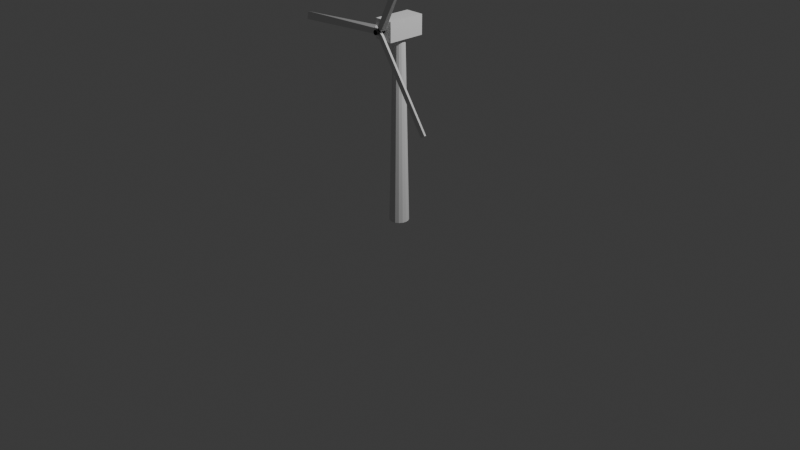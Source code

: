 # Source: wind_turbine_1.blend  (saved by Blender 5.0.119; exported with 4.5.12 LTS)
import bpy
from mathutils import Matrix  # noqa: F401  (used for matrix-valued properties, if any)

bpy.ops.wm.read_factory_settings(use_empty=True)
scene = bpy.context.scene
scene.name = 'Scene'

# ---- collections
col_collection = bpy.data.collections.new('Collection'); scene.collection.children.link(col_collection)

# ---- materials (node trees are filled in below, after node groups)
mat_primary = bpy.data.materials.new('primary')
mat_secondary = bpy.data.materials.new('secondary')
mat_material = bpy.data.materials.new('Material')
mat_material.alpha_threshold = 0.0
mat_material.use_backface_culling_lightprobe_volume = False
mat_material.roughness = 0.5
mat_material.line_color = (0.0, 0.0, 0.0, 1.0)

# ---- material node trees
mat_material.use_nodes = True; mat_material.node_tree.nodes.clear()
_N = mat_material.node_tree.nodes; _L = mat_material.node_tree.links
n0 = _N.new('ShaderNodeOutputMaterial'); n0.name = 'Material Output'; n0.location = (200, 100)
n1 = _N.new('ShaderNodeBsdfPrincipled'); n1.name = 'Principled BSDF'; n1.location = (-200, 100)
n1.inputs[0].default_value = (0.0, 0.0, 0.0, 1.0)
n1.inputs[2].default_value = 1.0
n1.inputs[7].default_value = 1.0
_L.new(n1.outputs[0], n0.inputs[0])
n0.is_active_output = True

# ---- world
world_world = bpy.data.worlds.new('World'); scene.world = world_world
world_world.use_nodes = True; world_world.node_tree.nodes.clear()
_N = world_world.node_tree.nodes; _L = world_world.node_tree.links
n0 = _N.new('ShaderNodeOutputWorld'); n0.name = 'World Output'; n0.location = (200, 100)
n1 = _N.new('ShaderNodeBackground'); n1.name = 'Background'; n1.location = (-200, 100)
n1.inputs[0].default_value = (0.05088, 0.05088, 0.05088, 1.0)
_L.new(n1.outputs[0], n0.inputs[0])
n0.is_active_output = True
world_world.color = (0.05088, 0.05088, 0.05088)
world_world.sun_shadow_jitter_overblur = 0.0

# ---- cameras
cam_camera = bpy.data.cameras.new('Camera')
cam_camera.clip_end = 100.0
cam_camera.ortho_scale = 7.314

# ---- lights
light_light = bpy.data.lights.new('Light', 'POINT')
light_light.energy = 1000.0
light_light.shadow_soft_size = 0.1

# ---- meshes
me_cube = bpy.data.meshes.new('Cube')
me_cube.from_pydata([(0.1, 0.2, 0.1), (0.1, 0.2, -0.1), (0.1, -0.2, 0.1), (0.1, -0.2, -0.1), (-0.1, 0.2, 0.1), (-0.1, 0.2, -0.1), (-0.1, -0.2, 0.1), (-0.1, -0.2, -0.1)], [], [(0, 4, 6, 2), (3, 2, 6, 7), (7, 6, 4, 5), (5, 1, 3, 7), (1, 0, 2, 3), (5, 4, 0, 1)])
_uv = me_cube.uv_layers.new(name='UVMap')
_uv.uv.foreach_set('vector', [0.625, 0.5, 0.875, 0.5, 0.875, 0.75, 0.625, 0.75, 0.375, 0.75, 0.625, 0.75, 0.625, 1.0, 0.375, 1.0, 0.375, 0.0, 0.625, 0.0, 0.625, 0.25, 0.375, 0.25, 0.125, 0.5, 0.375, 0.5, 0.375, 0.75, 0.125, 0.75, 0.375, 0.5, 0.625, 0.5, 0.625, 0.75, 0.375, 0.75, 0.375, 0.25, 0.625, 0.25, 0.625, 0.5, 0.375, 0.5])
me_cube.materials.append(mat_primary)
me_cube.use_mirror_vertex_groups = False
me_cube.update()
me_cylinder = bpy.data.meshes.new('Cylinder')
me_cylinder.from_pydata([(0.0, 0.1, -1.0), (-9.051e-09, 0.05831, 0.9628), (0.03827, 0.09239, -1.0), (0.02232, 0.05388, 0.9628), (0.07071, 0.07071, -1.0), (0.04123, 0.04123, 0.9628), (0.09239, 0.03827, -1.0), (0.05388, 0.02232, 0.9628), (0.1, 0.0, -1.0), (0.05831, 0.0, 0.9628), (0.09239, -0.03827, -1.0), (0.05388, -0.02232, 0.9628), (0.07071, -0.07071, -1.0), (0.04123, -0.04123, 0.9628), (0.03827, -0.09239, -1.0), (0.02232, -0.05388, 0.9628), (0.0, -0.1, -1.0), (-8.87e-09, -0.05831, 0.9628), (-0.03827, -0.09239, -1.0), (-0.02232, -0.05388, 0.9628), (-0.07071, -0.07071, -1.0), (-0.04123, -0.04123, 0.9628), (-0.09239, -0.03827, -1.0), (-0.05388, -0.02232, 0.9628), (-0.1, 0.0, -1.0), (-0.05831, 0.0, 0.9628), (-0.09239, 0.03827, -1.0), (-0.05388, 0.02232, 0.9628), (-0.07071, 0.07071, -1.0), (-0.04123, 0.04123, 0.9628), (-0.03827, 0.09239, -1.0), (-0.02232, 0.05388, 0.9628), (-4.525e-09, 0.07916, -0.01859), (0.03029, 0.07313, -0.01859), (0.05597, 0.05597, -0.01859), (0.07313, 0.03029, -0.01859), (0.07916, 0.0, -0.01859), (0.07313, -0.03029, -0.01859), (0.05597, -0.05597, -0.01859), (0.03029, -0.07313, -0.01859), (-4.435e-09, -0.07916, -0.01859), (-0.03029, -0.07313, -0.01859), (-0.05597, -0.05597, -0.01859), (-0.07313, -0.03029, -0.01859), (-0.07916, 0.0, -0.01859), (-0.07313, 0.03029, -0.01859), (-0.05597, 0.05597, -0.01859), (-0.03029, 0.07313, -0.01859), (0.03428, 0.08276, -0.5093), (0.06334, 0.06334, -0.5093), (0.08276, 0.03428, -0.5093), (0.08958, 0.0, -0.5093), (0.08276, -0.03428, -0.5093), (0.06334, -0.06334, -0.5093), (0.03428, -0.08276, -0.5093), (-2.218e-09, -0.08958, -0.5093), (-0.03428, -0.08276, -0.5093), (-0.06334, -0.06334, -0.5093), (-0.08276, -0.03428, -0.5093), (-0.08958, 0.0, -0.5093), (-0.08276, 0.03428, -0.5093), (-0.06334, 0.06334, -0.5093), (-0.03428, 0.08276, -0.5093), (-2.263e-09, 0.08958, -0.5093), (-1.697e-09, 0.09218, -0.632), (0.03528, 0.08517, -0.632), (0.06518, 0.06518, -0.632), (0.08517, 0.03528, -0.632), (0.09218, 0.0, -0.632), (0.08517, -0.03528, -0.632), (0.06518, -0.06518, -0.632), (0.03528, -0.08517, -0.632), (-1.663e-09, -0.09218, -0.632), (-0.03528, -0.08517, -0.632), (-0.06518, -0.06518, -0.632), (-0.08517, -0.03528, -0.632), (-0.09218, 0.0, -0.632), (-0.08517, 0.03528, -0.632), (-0.06518, 0.06518, -0.632), (-0.03528, 0.08517, -0.632)], [], [(32, 1, 3, 33), (33, 3, 5, 34), (34, 5, 7, 35), (35, 7, 9, 36), (36, 9, 11, 37), (37, 11, 13, 38), (38, 13, 15, 39), (39, 15, 17, 40), (40, 17, 19, 41), (41, 19, 21, 42), (42, 21, 23, 43), (43, 23, 25, 44), (44, 25, 27, 45), (45, 27, 29, 46), (3, 1, 31, 29, 27, 25, 23, 21, 19, 17, 15, 13, 11, 9, 7, 5), (46, 29, 31, 47), (47, 31, 1, 32), (0, 2, 4, 6, 8, 10, 12, 14, 16, 18, 20, 22, 24, 26, 28, 30), (62, 47, 32, 63), (61, 46, 47, 62), (60, 45, 46, 61), (59, 44, 45, 60), (58, 43, 44, 59), (57, 42, 43, 58), (56, 41, 42, 57), (55, 40, 41, 56), (54, 39, 40, 55), (53, 38, 39, 54), (52, 37, 38, 53), (51, 36, 37, 52), (50, 35, 36, 51), (49, 34, 35, 50), (48, 33, 34, 49), (63, 32, 33, 48), (64, 63, 48, 65), (65, 48, 49, 66), (66, 49, 50, 67), (67, 50, 51, 68), (68, 51, 52, 69), (69, 52, 53, 70), (70, 53, 54, 71), (71, 54, 55, 72), (72, 55, 56, 73), (73, 56, 57, 74), (74, 57, 58, 75), (75, 58, 59, 76), (76, 59, 60, 77), (77, 60, 61, 78), (78, 61, 62, 79), (79, 62, 63, 64), (24, 22, 75, 76), (20, 18, 73, 74), (16, 14, 71, 72), (12, 10, 69, 70), (8, 6, 67, 68), (4, 2, 65, 66), (64, 0, 30, 79), (28, 26, 77, 78), (26, 24, 76, 77), (22, 20, 74, 75), (18, 16, 72, 73), (14, 12, 70, 71), (10, 8, 68, 69), (6, 4, 66, 67), (2, 0, 64, 65), (30, 28, 78, 79)])
me_cylinder.polygons.foreach_set('material_index', [0, 0, 0, 0, 0, 0, 0, 0, 0, 0, 0, 0, 0, 0, 0, 0, 0, 0, 0, 0, 0, 0, 0, 0, 0, 0, 0, 0, 0, 0, 0, 0, 0, 0, 1, 1, 1, 1, 1, 1, 1, 1, 1, 1, 1, 1, 1, 1, 1, 1, 0, 0, 0, 0, 0, 0, 0, 0, 0, 0, 0, 0, 0, 0, 0, 0])
_uv = me_cylinder.uv_layers.new(name='UVMap')
_uv.uv.foreach_set('vector', [1.0, 0.75, 1.0, 1.0, 0.9375, 1.0, 0.9375, 0.75, 0.9375, 0.75, 0.9375, 1.0, 0.875, 1.0, 0.875, 0.75, 0.875, 0.75, 0.875, 1.0, 0.8125, 1.0, 0.8125, 0.75, 0.8125, 0.75, 0.8125, 1.0, 0.75, 1.0, 0.75, 0.75, 0.75, 0.75, 0.75, 1.0, 0.6875, 1.0, 0.6875, 0.75, 0.6875, 0.75, 0.6875, 1.0, 0.625, 1.0, 0.625, 0.75, 0.625, 0.75, 0.625, 1.0, 0.5625, 1.0, 0.5625, 0.75, 0.5625, 0.75, 0.5625, 1.0, 0.5, 1.0, 0.5, 0.75, 0.5, 0.75, 0.5, 1.0, 0.4375, 1.0, 0.4375, 0.75, 0.4375, 0.75, 0.4375, 1.0, 0.375, 1.0, 0.375, 0.75, 0.375, 0.75, 0.375, 1.0, 0.3125, 1.0, 0.3125, 0.75, 0.3125, 0.75, 0.3125, 1.0, 0.25, 1.0, 0.25, 0.75, 0.25, 0.75, 0.25, 1.0, 0.1875, 1.0, 0.1875, 0.75, 0.1875, 0.75, 0.1875, 1.0, 0.125, 1.0, 0.125, 0.75, 0.3418, 0.4717, 0.25, 0.49, 0.1582, 0.4717, 0.08029, 0.4197, 0.02827, 0.3418, 0.01, 0.25, 0.02827, 0.1582, 0.08029, 0.08029, 0.1582, 0.02827, 0.25, 0.01, 0.3418, 0.02827, 0.4197, 0.08029, 0.4717, 0.1582, 0.49, 0.25, 0.4717, 0.3418, 0.4197, 0.4197, 0.125, 0.75, 0.125, 1.0, 0.0625, 1.0, 0.0625, 0.75, 0.0625, 0.75, 0.0625, 1.0, 0.0, 1.0, 0.0, 0.75, 0.75, 0.49, 0.8418, 0.4717, 0.9197, 0.4197, 0.9717, 0.3418, 0.99, 0.25, 0.9717, 0.1582, 0.9197, 0.08029, 0.8418, 0.02827, 0.75, 0.01, 0.6582, 0.02827, 0.5803, 0.08029, 0.5283, 0.1582, 0.51, 0.25, 0.5283, 0.3418, 0.5803, 0.4197, 0.6582, 0.4717, 0.0625, 0.625, 0.0625, 0.75, 0.0, 0.75, 0.0, 0.625, 0.125, 0.625, 0.125, 0.75, 0.0625, 0.75, 0.0625, 0.625, 0.1875, 0.625, 0.1875, 0.75, 0.125, 0.75, 0.125, 0.625, 0.25, 0.625, 0.25, 0.75, 0.1875, 0.75, 0.1875, 0.625, 0.3125, 0.625, 0.3125, 0.75, 0.25, 0.75, 0.25, 0.625, 0.375, 0.625, 0.375, 0.75, 0.3125, 0.75, 0.3125, 0.625, 0.4375, 0.625, 0.4375, 0.75, 0.375, 0.75, 0.375, 0.625, 0.5, 0.625, 0.5, 0.75, 0.4375, 0.75, 0.4375, 0.625, 0.5625, 0.625, 0.5625, 0.75, 0.5, 0.75, 0.5, 0.625, 0.625, 0.625, 0.625, 0.75, 0.5625, 0.75, 0.5625, 0.625, 0.6875, 0.625, 0.6875, 0.75, 0.625, 0.75, 0.625, 0.625, 0.75, 0.625, 0.75, 0.75, 0.6875, 0.75, 0.6875, 0.625, 0.8125, 0.625, 0.8125, 0.75, 0.75, 0.75, 0.75, 0.625, 0.875, 0.625, 0.875, 0.75, 0.8125, 0.75, 0.8125, 0.625, 0.9375, 0.625, 0.9375, 0.75, 0.875, 0.75, 0.875, 0.625, 1.0, 0.625, 1.0, 0.75, 0.9375, 0.75, 0.9375, 0.625, 1.0, 0.5938, 1.0, 0.625, 0.9375, 0.625, 0.9375, 0.5938, 0.9375, 0.5938, 0.9375, 0.625, 0.875, 0.625, 0.875, 0.5938, 0.875, 0.5938, 0.875, 0.625, 0.8125, 0.625, 0.8125, 0.5938, 0.8125, 0.5938, 0.8125, 0.625, 0.75, 0.625, 0.75, 0.5938, 0.75, 0.5938, 0.75, 0.625, 0.6875, 0.625, 0.6875, 0.5938, 0.6875, 0.5938, 0.6875, 0.625, 0.625, 0.625, 0.625, 0.5938, 0.625, 0.5938, 0.625, 0.625, 0.5625, 0.625, 0.5625, 0.5938, 0.5625, 0.5938, 0.5625, 0.625, 0.5, 0.625, 0.5, 0.5938, 0.5, 0.5938, 0.5, 0.625, 0.4375, 0.625, 0.4375, 0.5938, 0.4375, 0.5938, 0.4375, 0.625, 0.375, 0.625, 0.375, 0.5938, 0.375, 0.5938, 0.375, 0.625, 0.3125, 0.625, 0.3125, 0.5938, 0.3125, 0.5938, 0.3125, 0.625, 0.25, 0.625, 0.25, 0.5938, 0.25, 0.5938, 0.25, 0.625, 0.1875, 0.625, 0.1875, 0.5938, 0.1875, 0.5938, 0.1875, 0.625, 0.125, 0.625, 0.125, 0.5938, 0.125, 0.5938, 0.125, 0.625, 0.0625, 0.625, 0.0625, 0.5938, 0.0625, 0.5938, 0.0625, 0.625, 0.0, 0.625, 0.0, 0.5938, 0.51, 0.25, 0.5283, 0.1582, 0.3125, 0.5938, 0.25, 0.5938, 0.5803, 0.08029, 0.6582, 0.02827, 0.4375, 0.5938, 0.375, 0.5938, 0.75, 0.01, 0.8418, 0.02827, 0.5625, 0.5938, 0.5, 0.5938, 0.9197, 0.08029, 0.9717, 0.1582, 0.6875, 0.5938, 0.625, 0.5938, 0.99, 0.25, 0.9717, 0.3418, 0.8125, 0.5938, 0.75, 0.5938, 0.9197, 0.4197, 0.8418, 0.4717, 0.9375, 0.5938, 0.875, 0.5938, 0.0, 0.5938, 0.75, 0.49, 0.6582, 0.4717, 0.0625, 0.5938, 0.5803, 0.4197, 0.5283, 0.3418, 0.1875, 0.5938, 0.125, 0.5938, 0.5283, 0.3418, 0.51, 0.25, 0.25, 0.5938, 0.1875, 0.5938, 0.5283, 0.1582, 0.5803, 0.08029, 0.375, 0.5938, 0.3125, 0.5938, 0.6582, 0.02827, 0.75, 0.01, 0.5, 0.5938, 0.4375, 0.5938, 0.8418, 0.02827, 0.9197, 0.08029, 0.625, 0.5938, 0.5625, 0.5938, 0.9717, 0.1582, 0.99, 0.25, 0.75, 0.5938, 0.6875, 0.5938, 0.9717, 0.3418, 0.9197, 0.4197, 0.875, 0.5938, 0.8125, 0.5938, 0.8418, 0.4717, 0.75, 0.49, 1.0, 0.5938, 0.9375, 0.5938, 0.6582, 0.4717, 0.5803, 0.4197, 0.125, 0.5938, 0.0625, 0.5938])
me_cylinder.materials.append(mat_secondary)
me_cylinder.materials.append(mat_primary)
me_cylinder.update()
me_cylinder_001 = bpy.data.meshes.new('Cylinder.001')
me_cylinder_001.from_pydata([(0.0, 0.025, -0.0125), (0.0, 0.025, 0.0125), (0.009567, 0.0231, -0.0125), (0.009567, 0.0231, 0.0125), (0.01768, 0.01768, -0.0125), (0.01768, 0.01768, 0.0125), (0.0231, 0.009567, -0.0125), (0.0231, 0.009567, 0.0125), (0.025, 0.0, -0.0125), (0.025, 0.0, 0.0125), (0.0231, -0.009567, -0.0125), (0.0231, -0.009567, 0.0125), (0.01768, -0.01768, -0.0125), (0.01768, -0.01768, 0.0125), (0.009567, -0.0231, -0.0125), (0.009567, -0.0231, 0.0125), (0.0, -0.025, -0.0125), (0.0, -0.025, 0.0125), (-0.009567, -0.0231, -0.0125), (-0.009567, -0.0231, 0.0125), (-0.01768, -0.01768, -0.0125), (-0.01768, -0.01768, 0.0125), (-0.0231, -0.009567, -0.0125), (-0.0231, -0.009567, 0.0125), (-0.025, 0.0, -0.0125), (-0.025, 0.0, 0.0125), (-0.0231, 0.009567, -0.0125), (-0.0231, 0.009567, 0.0125), (-0.01768, 0.01768, -0.0125), (-0.01768, 0.01768, 0.0125), (-0.009567, 0.0231, -0.0125), (-0.009567, 0.0231, 0.0125)], [], [(0, 1, 3, 2), (2, 3, 5, 4), (4, 5, 7, 6), (6, 7, 9, 8), (8, 9, 11, 10), (10, 11, 13, 12), (12, 13, 15, 14), (14, 15, 17, 16), (16, 17, 19, 18), (18, 19, 21, 20), (20, 21, 23, 22), (22, 23, 25, 24), (24, 25, 27, 26), (26, 27, 29, 28), (3, 1, 31, 29, 27, 25, 23, 21, 19, 17, 15, 13, 11, 9, 7, 5), (28, 29, 31, 30), (30, 31, 1, 0), (0, 2, 4, 6, 8, 10, 12, 14, 16, 18, 20, 22, 24, 26, 28, 30)])
_uv = me_cylinder_001.uv_layers.new(name='UVMap')
_uv.uv.foreach_set('vector', [1.0, 0.5, 1.0, 1.0, 0.9375, 1.0, 0.9375, 0.5, 0.9375, 0.5, 0.9375, 1.0, 0.875, 1.0, 0.875, 0.5, 0.875, 0.5, 0.875, 1.0, 0.8125, 1.0, 0.8125, 0.5, 0.8125, 0.5, 0.8125, 1.0, 0.75, 1.0, 0.75, 0.5, 0.75, 0.5, 0.75, 1.0, 0.6875, 1.0, 0.6875, 0.5, 0.6875, 0.5, 0.6875, 1.0, 0.625, 1.0, 0.625, 0.5, 0.625, 0.5, 0.625, 1.0, 0.5625, 1.0, 0.5625, 0.5, 0.5625, 0.5, 0.5625, 1.0, 0.5, 1.0, 0.5, 0.5, 0.5, 0.5, 0.5, 1.0, 0.4375, 1.0, 0.4375, 0.5, 0.4375, 0.5, 0.4375, 1.0, 0.375, 1.0, 0.375, 0.5, 0.375, 0.5, 0.375, 1.0, 0.3125, 1.0, 0.3125, 0.5, 0.3125, 0.5, 0.3125, 1.0, 0.25, 1.0, 0.25, 0.5, 0.25, 0.5, 0.25, 1.0, 0.1875, 1.0, 0.1875, 0.5, 0.1875, 0.5, 0.1875, 1.0, 0.125, 1.0, 0.125, 0.5, 0.3418, 0.4717, 0.25, 0.49, 0.1582, 0.4717, 0.08029, 0.4197, 0.02827, 0.3418, 0.01, 0.25, 0.02827, 0.1582, 0.08029, 0.08029, 0.1582, 0.02827, 0.25, 0.01, 0.3418, 0.02827, 0.4197, 0.08029, 0.4717, 0.1582, 0.49, 0.25, 0.4717, 0.3418, 0.4197, 0.4197, 0.125, 0.5, 0.125, 1.0, 0.0625, 1.0, 0.0625, 0.5, 0.0625, 0.5, 0.0625, 1.0, 0.0, 1.0, 0.0, 0.5, 0.75, 0.49, 0.8418, 0.4717, 0.9197, 0.4197, 0.9717, 0.3418, 0.99, 0.25, 0.9717, 0.1582, 0.9197, 0.08029, 0.8418, 0.02827, 0.75, 0.01, 0.6582, 0.02827, 0.5803, 0.08029, 0.5283, 0.1582, 0.51, 0.25, 0.5283, 0.3418, 0.5803, 0.4197, 0.6582, 0.4717])
me_cylinder_001.materials.append(mat_material)
me_cylinder_001.update()
me_cube_002 = bpy.data.meshes.new('Cube.002')
me_cube_002.from_pydata([(2.0, -0.3, -1.0), (1.0, -1.0, 1.0), (0.5, 1.0, 1.0), (0.5, 1.0, -1.0), (2.1, -1.0, 1.0), (2.1, 1.0, -1.0), (2.1, 1.0, 1.0), (1.2, -1.0, 1.075), (1.9, -1.0, 1.075), (1.9, 1.0, 1.075), (1.2, 1.0, 1.075)], [], [(3, 5, 0), (1, 7, 10, 2), (4, 0, 5, 6), (0, 4, 1, 3), (1, 2, 3), (10, 7, 8, 9), (4, 8, 7, 1), (6, 9, 8, 4), (9, 6, 2, 10), (5, 3, 2, 6)])
_uv = me_cube_002.uv_layers.new(name='UVMap')
_uv.uv.foreach_set('vector', [0.0, 0.0, 0.0, 0.0, 0.0, 0.0, 0.0, 0.0, 0.0, 0.0, 0.0, 0.0, 0.0, 0.0, 0.0, 0.0, 0.0, 0.0, 0.0, 0.0, 0.0, 0.0, 0.0, 0.0, 0.0, 0.0, 0.0, 0.0, 0.0, 0.0, 0.0, 0.0, 0.0, 0.0, 0.0, 0.0, 0.0, 0.0, 0.0, 0.0, 0.0, 0.0, 0.0, 0.0, 0.0, 0.0, 0.0, 0.0, 0.0, 0.0, 0.0, 0.0, 0.0, 0.0, 0.0, 0.0, 0.0, 0.0, 0.0, 0.0, 0.0, 0.0, 0.0, 0.0, 0.0, 0.0, 0.0, 0.0, 0.0, 0.0, 0.0, 0.0, 0.0, 0.0, 0.0, 0.0])
me_cube_002.materials.append(mat_secondary)
me_cube_002.update()
me_cube_003 = bpy.data.meshes.new('Cube.003')
me_cube_003.from_pydata([(2.0, -0.3, -1.0), (1.0, -1.0, 1.0), (0.5, 1.0, 1.0), (0.5, 1.0, -1.0), (2.1, -1.0, 1.0), (2.1, 1.0, -1.0), (2.1, 1.0, 1.0), (1.2, -1.0, 1.075), (1.9, -1.0, 1.075), (1.9, 1.0, 1.075), (1.2, 1.0, 1.075)], [], [(3, 5, 0), (1, 7, 10, 2), (4, 0, 5, 6), (0, 4, 1, 3), (1, 2, 3), (10, 7, 8, 9), (4, 8, 7, 1), (6, 9, 8, 4), (9, 6, 2, 10), (5, 3, 2, 6)])
_uv = me_cube_003.uv_layers.new(name='UVMap')
_uv.uv.foreach_set('vector', [0.0, 0.0, 0.0, 0.0, 0.0, 0.0, 0.0, 0.0, 0.0, 0.0, 0.0, 0.0, 0.0, 0.0, 0.0, 0.0, 0.0, 0.0, 0.0, 0.0, 0.0, 0.0, 0.0, 0.0, 0.0, 0.0, 0.0, 0.0, 0.0, 0.0, 0.0, 0.0, 0.0, 0.0, 0.0, 0.0, 0.0, 0.0, 0.0, 0.0, 0.0, 0.0, 0.0, 0.0, 0.0, 0.0, 0.0, 0.0, 0.0, 0.0, 0.0, 0.0, 0.0, 0.0, 0.0, 0.0, 0.0, 0.0, 0.0, 0.0, 0.0, 0.0, 0.0, 0.0, 0.0, 0.0, 0.0, 0.0, 0.0, 0.0, 0.0, 0.0, 0.0, 0.0, 0.0, 0.0])
me_cube_003.materials.append(mat_secondary)
me_cube_003.update()
me_cube_004 = bpy.data.meshes.new('Cube.004')
me_cube_004.from_pydata([(2.0, -0.3, -1.0), (1.0, -1.0, 1.0), (0.5, 1.0, 1.0), (0.5, 1.0, -1.0), (2.1, -1.0, 1.0), (2.1, 1.0, -1.0), (2.1, 1.0, 1.0), (1.2, -1.0, 1.075), (1.9, -1.0, 1.075), (1.9, 1.0, 1.075), (1.2, 1.0, 1.075)], [], [(3, 5, 0), (1, 7, 10, 2), (4, 0, 5, 6), (0, 4, 1, 3), (1, 2, 3), (10, 7, 8, 9), (4, 8, 7, 1), (6, 9, 8, 4), (9, 6, 2, 10), (5, 3, 2, 6)])
_uv = me_cube_004.uv_layers.new(name='UVMap')
_uv.uv.foreach_set('vector', [0.0, 0.0, 0.0, 0.0, 0.0, 0.0, 0.0, 0.0, 0.0, 0.0, 0.0, 0.0, 0.0, 0.0, 0.0, 0.0, 0.0, 0.0, 0.0, 0.0, 0.0, 0.0, 0.0, 0.0, 0.0, 0.0, 0.0, 0.0, 0.0, 0.0, 0.0, 0.0, 0.0, 0.0, 0.0, 0.0, 0.0, 0.0, 0.0, 0.0, 0.0, 0.0, 0.0, 0.0, 0.0, 0.0, 0.0, 0.0, 0.0, 0.0, 0.0, 0.0, 0.0, 0.0, 0.0, 0.0, 0.0, 0.0, 0.0, 0.0, 0.0, 0.0, 0.0, 0.0, 0.0, 0.0, 0.0, 0.0, 0.0, 0.0, 0.0, 0.0, 0.0, 0.0, 0.0, 0.0])
me_cube_004.materials.append(mat_secondary)
me_cube_004.update()

# ---- objects
ob_head = bpy.data.objects.new('head', me_cube)
ob_light = bpy.data.objects.new('Light', light_light)
ob_camera = bpy.data.objects.new('Camera', cam_camera)
ob_base = bpy.data.objects.new('base', me_cylinder)
ob_cylinder_001 = bpy.data.objects.new('Cylinder.001', me_cylinder_001)
ob_cube_002 = bpy.data.objects.new('Cube.002', me_cube_002)
ob_wing_1 = bpy.data.objects.new('wing_1', None)
ob_wing_3 = bpy.data.objects.new('wing_3', None)
ob_cube_001 = bpy.data.objects.new('Cube.001', me_cube_003)
ob_wing_2 = bpy.data.objects.new('wing_2', None)
ob_cube_003 = bpy.data.objects.new('Cube.003', me_cube_004)
ob_rotator = bpy.data.objects.new('rotator', None)
ob_head_wrapper = bpy.data.objects.new('head_wrapper', None)
ob_wrapper = bpy.data.objects.new('wrapper', None)

# ---- transforms, parenting, visibility, modifiers, constraints
ob_head.parent = ob_head_wrapper
ob_head.location = (0.0, 0.0, 2.0)
ob_head.lock_rotations_4d = False
ob_head.empty_display_type = 'ARROWS'
ob_head.lineart.crease_threshold = 0.0
ob_light.location = (4.076, 1.005, 5.904)
ob_light.rotation_euler = (0.6503, 0.05522, 1.866)
ob_light.lock_rotations_4d = False
ob_light.empty_display_type = 'ARROWS'
ob_light.color = (0.0, 0.0, 0.0, 0.0)
ob_light.lineart.crease_threshold = 0.0
ob_camera.location = (7.359, -6.926, 4.958)
ob_camera.rotation_euler = (1.109, 0.0, 0.8149)
ob_camera.lock_rotations_4d = False
ob_camera.empty_display_type = 'ARROWS'
ob_camera.color = (0.0, 0.0, 0.0, 0.0)
ob_camera.display_type = 'WIRE'
ob_camera.lineart.crease_threshold = 0.0
ob_base.parent = ob_wrapper
ob_base.location = (0.0, 0.0, 1.0)
ob_cylinder_001.parent = ob_head_wrapper
ob_cylinder_001.location = (0.0, -0.25, 2.0)
ob_cylinder_001.rotation_euler = (1.571, -0.0, 0.0)
ob_cylinder_001.scale = (1.0, 1.0, 4.0)
ob_cube_002.parent = ob_wing_1
ob_cube_002.matrix_parent_inverse = Matrix(((1.0, -0.0, -0.0, -0.0), (-0.0, 1.0, 0.0, 0.25), (-0.0, -0.0, 1.0, -2.0), (-0.0, 0.0, -0.0, 1.0)))
ob_cube_002.location = (0.08, -0.25, 2.55)
ob_cube_002.rotation_euler = (0.0, 3.142, 0.0)
ob_cube_002.scale = (0.05, 0.0125, 0.5)
ob_wing_1.parent = ob_rotator
ob_wing_1.matrix_parent_inverse = Matrix(((1.0, -0.0, -0.0, -0.0), (-0.0, 1.0, 0.0, 0.25), (-0.0, -0.0, 1.0, -2.0), (-0.0, 0.0, -0.0, 1.0)))
ob_wing_1.location = (0.0, -0.25, 2.0)
ob_wing_1.rotation_euler = (0.0, 4.189, 0.0)
ob_wing_3.parent = ob_rotator
ob_wing_3.matrix_parent_inverse = Matrix(((1.0, -0.0, -0.0, -0.0), (-0.0, 1.0, 0.0, 0.25), (-0.0, -0.0, 1.0, -2.0), (-0.0, 0.0, -0.0, 1.0)))
ob_wing_3.location = (0.0, -0.25, 2.0)
ob_cube_001.parent = ob_wing_3
ob_cube_001.matrix_parent_inverse = Matrix(((1.0, -0.0, -0.0, -0.0), (-0.0, 1.0, 0.0, 0.25), (-0.0, -0.0, 1.0, -2.0), (-0.0, 0.0, -0.0, 1.0)))
ob_cube_001.location = (0.08, -0.25, 2.55)
ob_cube_001.rotation_euler = (0.0, 3.142, 0.0)
ob_cube_001.scale = (0.05, 0.0125, 0.5)
ob_wing_2.parent = ob_rotator
ob_wing_2.matrix_parent_inverse = Matrix(((1.0, -0.0, -0.0, -0.0), (-0.0, 1.0, 0.0, 0.25), (-0.0, -0.0, 1.0, -2.0), (-0.0, 0.0, -0.0, 1.0)))
ob_wing_2.location = (0.0, -0.25, 2.0)
ob_wing_2.rotation_euler = (0.0, 2.094, 0.0)
ob_cube_003.parent = ob_wing_2
ob_cube_003.matrix_parent_inverse = Matrix(((1.0, -0.0, -0.0, -0.0), (-0.0, 1.0, 0.0, 0.25), (-0.0, -0.0, 1.0, -2.0), (-0.0, 0.0, -0.0, 1.0)))
ob_cube_003.location = (0.08, -0.25, 2.55)
ob_cube_003.rotation_euler = (0.0, 3.142, 0.0)
ob_cube_003.scale = (0.05, 0.0125, 0.5)
ob_rotator.parent = ob_head_wrapper
ob_rotator.location = (0.0, -0.25, 2.0)
ob_rotator.rotation_euler = (0.0, 0.4488, 0.0)
ob_head_wrapper.parent = ob_wrapper
ob_head_wrapper.location = (0.0, 0.0, 0.0)
ob_wrapper.location = (0.0, 0.0, 0.0)

# ---- collection membership
col_collection.objects.link(ob_head)
col_collection.objects.link(ob_light)
col_collection.objects.link(ob_camera)
col_collection.objects.link(ob_base)
col_collection.objects.link(ob_cylinder_001)
col_collection.objects.link(ob_cube_002)
col_collection.objects.link(ob_wing_1)
col_collection.objects.link(ob_wing_3)
col_collection.objects.link(ob_cube_001)
col_collection.objects.link(ob_wing_2)
col_collection.objects.link(ob_cube_003)
col_collection.objects.link(ob_rotator)
col_collection.objects.link(ob_head_wrapper)
col_collection.objects.link(ob_wrapper)

# ---- scene / render settings (as saved in the file)
scene.camera = ob_camera
scene.frame_start = 15; scene.frame_end = 250; scene.frame_set(1)
scene.render.engine = 'BLENDER_EEVEE_NEXT'
scene.render.bake_bias = 0.0
scene.render.bake_samples = 0
scene.cycles.sampling_pattern = 'TABULATED_SOBOL'
scene.eevee.use_volume_custom_range = False
bpy.context.view_layer.update()
